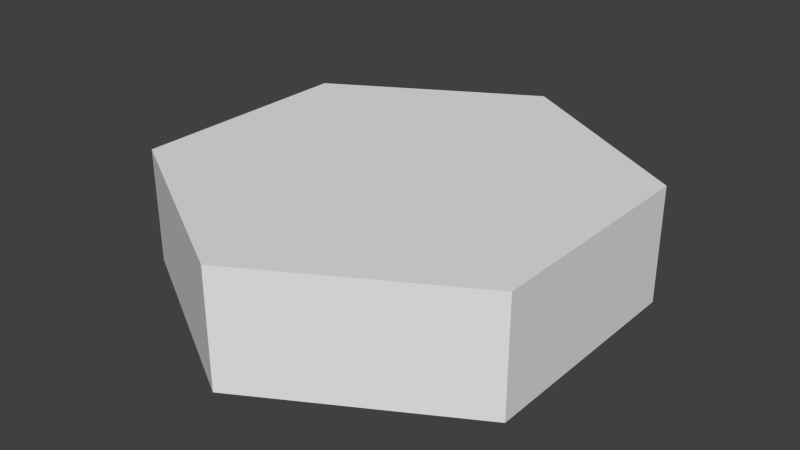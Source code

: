 # Source: hex_064.blend  (saved by Blender 2.76.0; exported with 4.5.12 LTS)
import bpy
from mathutils import Matrix  # noqa: F401  (used for matrix-valued properties, if any)

bpy.ops.wm.read_factory_settings(use_empty=True)
scene = bpy.context.scene
scene.name = 'Scene'

# ---- collections
col_collection_1 = bpy.data.collections.new('Collection 1'); scene.collection.children.link(col_collection_1)

# ---- world
world_world = bpy.data.worlds.new('World'); scene.world = world_world
world_world.color = (0.05088, 0.05088, 0.05088)
world_world.use_sun_shadow = False
world_world.sun_shadow_jitter_overblur = 0.0
world_world.cycles.sampling_method = 'MANUAL'
world_world.cycles.sample_map_resolution = 256

# ---- meshes
me_circle = bpy.data.meshes.new('Circle')
me_circle.from_pydata([(0.0, 0.64, 0.0), (-0.5543, 0.32, 0.0), (-0.5543, -0.32, 0.0), (5.595e-08, -0.64, 0.0), (0.5543, -0.32, 0.0), (0.5543, 0.32, 0.0), (0.0, 0.64, 0.32), (-0.5543, 0.32, 0.32), (-0.5543, -0.32, 0.32), (5.595e-08, -0.64, 0.32), (0.5543, -0.32, 0.32), (0.5543, 0.32, 0.32)], [], [(1, 0, 5, 4, 3, 2), (7, 8, 9, 10, 11, 6), (5, 0, 6, 11), (3, 4, 10, 9), (1, 2, 8, 7), (4, 5, 11, 10), (2, 3, 9, 8), (0, 1, 7, 6)])
me_circle.use_remesh_preserve_volume = False
me_circle.use_remesh_preserve_attributes = False
me_circle.use_mirror_vertex_groups = False
me_circle.update()

# ---- objects
ob_circle = bpy.data.objects.new('Circle', me_circle)

# ---- transforms, parenting, visibility, modifiers, constraints
ob_circle.location = (0.0, 0.0, 0.0)
ob_circle.lineart.crease_threshold = 0.0

# ---- collection membership
col_collection_1.objects.link(ob_circle)

# ---- scene / render settings (as saved in the file)
scene.frame_start = 1; scene.frame_end = 250; scene.frame_set(1)
scene.render.engine = 'BLENDER_EEVEE_NEXT'
scene.render.resolution_percentage = 50
scene.render.dither_intensity = 0.0
scene.cycles.use_denoising = False
scene.cycles.samples = 10
scene.cycles.sampling_pattern = 'TABULATED_SOBOL'
scene.cycles.light_sampling_threshold = 0.0
scene.cycles.use_adaptive_sampling = False
scene.cycles.use_light_tree = False
scene.cycles.blur_glossy = 0.0
scene.cycles.pixel_filter_type = 'GAUSSIAN'
scene.cycles.sample_clamp_indirect = 0.0
scene.view_settings.view_transform = 'Standard'
bpy.context.view_layer.update()

# ---- added for rendering (the .blend has no active camera and no usable light): camera, sun
cam_auto = bpy.data.cameras.new('AutoCamera')
cam_auto.lens = 50.0
cam_auto.sensor_width = 36.0
cam_auto.clip_end = 1000.0
ob_auto_camera = bpy.data.objects.new('AutoCamera', cam_auto)
scene.collection.objects.link(ob_auto_camera)
ob_auto_camera.location = (1.5944, -1.91328, 1.43552)
ob_auto_camera.rotation_euler = (1.09748, -7.21219e-08, 0.694738)
scene.camera = ob_auto_camera
light_auto_sun = bpy.data.lights.new('AutoSun', 'SUN')
light_auto_sun.energy = 3.0
light_auto_sun.angle = 0.0523599
ob_auto_sun = bpy.data.objects.new('AutoSun', light_auto_sun)
scene.collection.objects.link(ob_auto_sun)
ob_auto_sun.rotation_euler = (0.872665, 0.174533, 0.523599)
bpy.context.view_layer.update()
